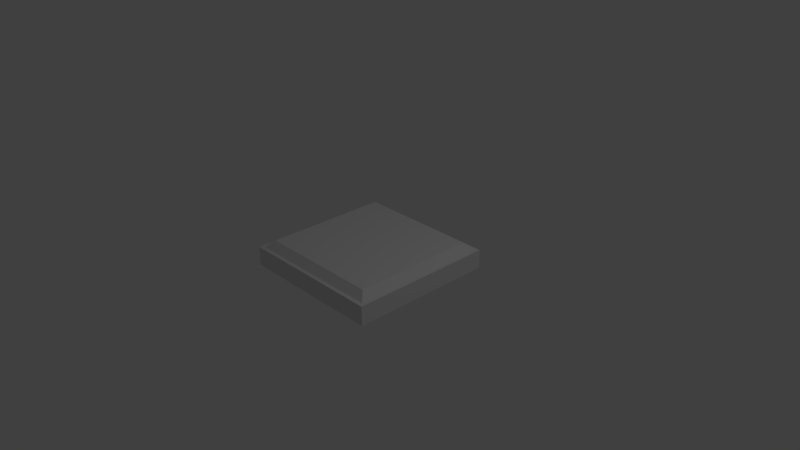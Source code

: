 # Source: PanelButton.blend  (saved by Blender 2.79.0; exported with 4.5.12 LTS)
import bpy
from mathutils import Matrix  # noqa: F401  (used for matrix-valued properties, if any)

bpy.ops.wm.read_factory_settings(use_empty=True)
scene = bpy.context.scene
scene.name = 'Scene'

# ---- collections
col_collection_1 = bpy.data.collections.new('Collection 1'); scene.collection.children.link(col_collection_1)

# ---- world
world_world = bpy.data.worlds.new('World'); scene.world = world_world
world_world.color = (0.05088, 0.05088, 0.05088)
world_world.use_sun_shadow = False
world_world.sun_shadow_jitter_overblur = 0.0
world_world.cycles.sampling_method = 'MANUAL'

# ---- cameras
cam_camera = bpy.data.cameras.new('Camera')
cam_camera.clip_end = 100.0
cam_camera.lens = 35.0
cam_camera.sensor_width = 32.0
cam_camera.sensor_height = 18.0
cam_camera.ortho_scale = 7.314
cam_camera.dof.focus_distance = 0.0
cam_camera.dof.aperture_fstop = 128.0

# ---- lights
light_lamp = bpy.data.lights.new('Lamp', 'POINT')
light_lamp.transmission_factor = 0.0
light_lamp.cutoff_distance = 30.0
light_lamp.energy = 100.0
light_lamp.shadow_buffer_clip_start = 1.001
light_lamp.shadow_soft_size = 0.1
light_lamp.shadow_maximum_resolution = 0.006
light_lamp.use_absolute_resolution = True

# ---- meshes
me_cube_004 = bpy.data.meshes.new('Cube.004')
me_cube_004.from_pydata([(-1.0, -1.0, -0.1787), (-1.0, -1.0, 0.08149), (-1.0, 1.0, -0.1787), (-1.0, 1.0, 0.08149), (1.0, -1.0, -0.1787), (1.0, -1.0, 0.08149), (1.0, 1.0, -0.1787), (1.0, 1.0, 0.08149), (-0.9464, -0.9464, 0.08149), (-0.9464, 0.9464, 0.08149), (0.9464, 0.9464, 0.08149), (0.9464, -0.9464, 0.08149), (-0.9464, -0.9464, 0.08018), (-0.8478, -0.8478, 0.1787), (-0.8478, 0.8478, 0.1787), (-0.9464, 0.9464, 0.08018), (0.8478, 0.8478, 0.1787), (0.9464, 0.9464, 0.08018), (0.8478, -0.8478, 0.1787), (0.9464, -0.9464, 0.08018)], [], [(0, 1, 3, 2), (2, 3, 7, 6), (6, 7, 5, 4), (4, 5, 1, 0), (2, 6, 4, 0), (5, 7, 10, 11), (3, 1, 8, 9), (1, 5, 11, 8), (7, 3, 9, 10), (8, 11, 19, 12), (16, 14, 13, 18), (10, 9, 15, 17), (11, 10, 17, 19), (13, 14, 15, 12), (14, 16, 17, 15), (16, 18, 19, 17), (18, 13, 12, 19), (9, 8, 12, 15)])
me_cube_004.use_remesh_preserve_volume = False
me_cube_004.use_remesh_preserve_attributes = False
me_cube_004.use_mirror_vertex_groups = False
me_cube_004.update()

# ---- objects
ob_cube = bpy.data.objects.new('Cube', me_cube_004)
ob_lamp = bpy.data.objects.new('Lamp', light_lamp)
ob_camera = bpy.data.objects.new('Camera', cam_camera)

# ---- transforms, parenting, visibility, modifiers, constraints
ob_cube.location = (0.0, 0.0, -0.004142)
ob_cube.lineart.crease_threshold = 0.0
ob_lamp.location = (4.076, 1.005, 5.904)
ob_lamp.rotation_euler = (0.6503, 0.05522, 1.866)
ob_lamp.lock_rotations_4d = False
ob_lamp.empty_display_type = 'ARROWS'
ob_lamp.color = (0.0, 0.0, 0.0, 0.0)
ob_lamp.lineart.crease_threshold = 0.0
ob_camera.location = (7.481, -6.508, 5.344)
ob_camera.rotation_euler = (1.109, 0.0, 0.8149)
ob_camera.lock_rotations_4d = False
ob_camera.empty_display_type = 'ARROWS'
ob_camera.color = (0.0, 0.0, 0.0, 0.0)
ob_camera.display_type = 'WIRE'
ob_camera.lineart.crease_threshold = 0.0

# ---- collection membership
col_collection_1.objects.link(ob_cube)
col_collection_1.objects.link(ob_lamp)
col_collection_1.objects.link(ob_camera)

# ---- scene / render settings (as saved in the file)
scene.camera = ob_camera
scene.frame_start = 1; scene.frame_end = 250; scene.frame_set(1)
scene.render.engine = 'BLENDER_EEVEE_NEXT'
scene.render.resolution_percentage = 50
scene.render.dither_intensity = 0.0
scene.cycles.use_denoising = False
scene.cycles.samples = 128
scene.cycles.sampling_pattern = 'TABULATED_SOBOL'
scene.cycles.use_adaptive_sampling = False
scene.cycles.use_light_tree = False
scene.cycles.blur_glossy = 0.0
scene.cycles.sample_clamp_indirect = 0.0
scene.view_settings.view_transform = 'Standard'
bpy.context.view_layer.update()
